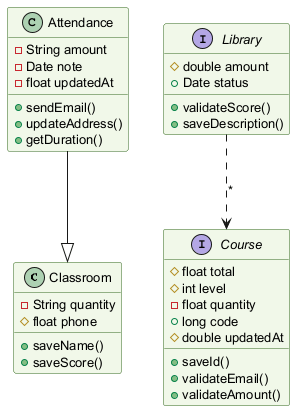

The diagram above was rendered by PlantUML. Its source (embedded in the PNG):
@startuml
skinparam backgroundColor #FFFFFF
skinparam classBackgroundColor #F1F8E9
skinparam classBorderColor #33691E
skinparam defaultFontSize 13
class Classroom {
  -String quantity
  #float phone
  +saveName()
  +saveScore()
}
class Attendance {
  -String amount
  -Date note
  -float updatedAt
  +sendEmail()
  +updateAddress()
  +getDuration()
}
interface Library {
  #double amount
  +Date status
  +validateScore()
  +saveDescription()
}
interface Course {
  #float total
  #int level
  -float quantity
  +long code
  #double updatedAt
  +saveId()
  +validateEmail()
  +validateAmount()
}
Attendance --|> Classroom
Library ..> Course : "*"
@enduml